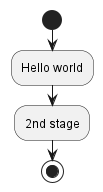

The diagram above was rendered by PlantUML. Its source (embedded in the PNG):
@startuml Диаграмма активности
start
:Hello world;
:2nd stage;
stop
@enduml